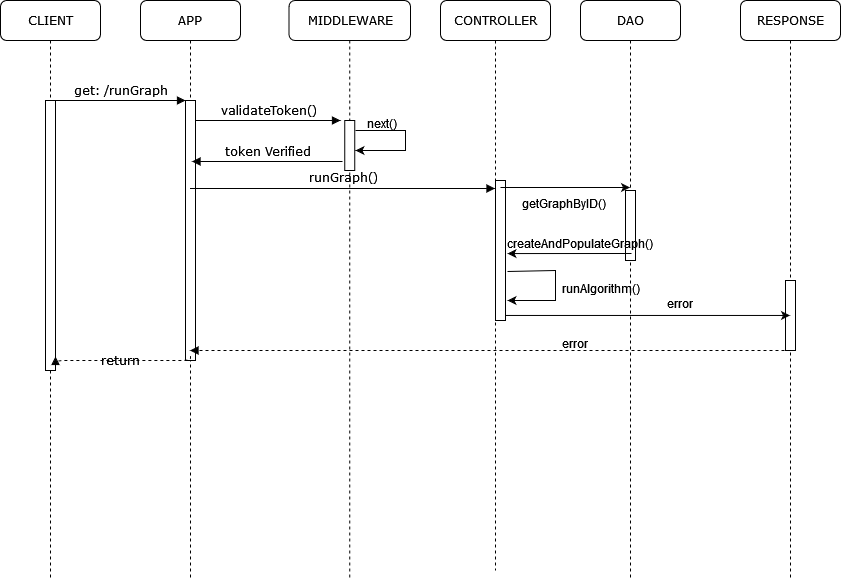

The diagram above was exported from draw.io. Its source (the exported page's mxGraphModel, read from the mxfile embedded in the PNG):
<mxGraphModel dx="1131" dy="762" grid="1" gridSize="10" guides="1" tooltips="1" connect="1" arrows="1" fold="1" page="1" pageScale="1" pageWidth="1100" pageHeight="850" background="none" math="0" shadow="0">
  <root>
    <mxCell id="EPD6EPKbxzhg1RfaPfjs-0" />
    <mxCell id="EPD6EPKbxzhg1RfaPfjs-1" parent="EPD6EPKbxzhg1RfaPfjs-0" />
    <mxCell id="EPD6EPKbxzhg1RfaPfjs-2" value="APP" style="shape=umlLifeline;perimeter=lifelinePerimeter;whiteSpace=wrap;html=1;container=1;collapsible=0;recursiveResize=0;outlineConnect=0;rounded=1;shadow=0;comic=0;labelBackgroundColor=none;strokeWidth=1;fontFamily=Verdana;fontSize=12;align=center;" vertex="1" parent="EPD6EPKbxzhg1RfaPfjs-1">
      <mxGeometry x="240" y="80" width="100" height="580" as="geometry" />
    </mxCell>
    <mxCell id="EPD6EPKbxzhg1RfaPfjs-3" value="" style="html=1;points=[];perimeter=orthogonalPerimeter;rounded=0;shadow=0;comic=0;labelBackgroundColor=none;strokeWidth=1;fontFamily=Verdana;fontSize=12;align=center;" vertex="1" parent="EPD6EPKbxzhg1RfaPfjs-2">
      <mxGeometry x="45" y="100" width="10" height="260" as="geometry" />
    </mxCell>
    <mxCell id="EPD6EPKbxzhg1RfaPfjs-4" value="MIDDLEWARE" style="shape=umlLifeline;perimeter=lifelinePerimeter;whiteSpace=wrap;html=1;container=1;collapsible=0;recursiveResize=0;outlineConnect=0;rounded=1;shadow=0;comic=0;labelBackgroundColor=none;strokeWidth=1;fontFamily=Verdana;fontSize=12;align=center;" vertex="1" parent="EPD6EPKbxzhg1RfaPfjs-1">
      <mxGeometry x="388.5" y="80" width="121.5" height="580" as="geometry" />
    </mxCell>
    <mxCell id="EPD6EPKbxzhg1RfaPfjs-5" value="" style="html=1;points=[];perimeter=orthogonalPerimeter;rounded=0;shadow=0;comic=0;labelBackgroundColor=none;strokeWidth=1;fontFamily=Verdana;fontSize=12;align=center;" vertex="1" parent="EPD6EPKbxzhg1RfaPfjs-4">
      <mxGeometry x="55.75" y="120" width="10" height="50" as="geometry" />
    </mxCell>
    <mxCell id="EPD6EPKbxzhg1RfaPfjs-7" value="CONTROLLER" style="shape=umlLifeline;perimeter=lifelinePerimeter;whiteSpace=wrap;html=1;container=1;collapsible=0;recursiveResize=0;outlineConnect=0;rounded=1;shadow=0;comic=0;labelBackgroundColor=none;strokeWidth=1;fontFamily=Verdana;fontSize=12;align=center;" vertex="1" parent="EPD6EPKbxzhg1RfaPfjs-1">
      <mxGeometry x="540" y="80" width="110" height="570" as="geometry" />
    </mxCell>
    <mxCell id="EPD6EPKbxzhg1RfaPfjs-10" value="DAO" style="shape=umlLifeline;perimeter=lifelinePerimeter;whiteSpace=wrap;html=1;container=1;collapsible=0;recursiveResize=0;outlineConnect=0;rounded=1;shadow=0;comic=0;labelBackgroundColor=none;strokeWidth=1;fontFamily=Verdana;fontSize=12;align=center;" vertex="1" parent="EPD6EPKbxzhg1RfaPfjs-1">
      <mxGeometry x="680" y="80" width="100" height="580" as="geometry" />
    </mxCell>
    <mxCell id="EPD6EPKbxzhg1RfaPfjs-11" value="" style="html=1;points=[];perimeter=orthogonalPerimeter;rounded=0;shadow=0;comic=0;labelBackgroundColor=none;strokeWidth=1;fontFamily=Verdana;fontSize=12;align=center;" vertex="1" parent="EPD6EPKbxzhg1RfaPfjs-10">
      <mxGeometry x="45" y="190" width="10" height="70" as="geometry" />
    </mxCell>
    <mxCell id="EPD6EPKbxzhg1RfaPfjs-12" value="runAlgorithm()" style="text;whiteSpace=wrap;html=1;" vertex="1" parent="EPD6EPKbxzhg1RfaPfjs-10">
      <mxGeometry x="-20" y="275" width="120" height="30" as="geometry" />
    </mxCell>
    <mxCell id="EPD6EPKbxzhg1RfaPfjs-13" value="error" style="text;whiteSpace=wrap;html=1;" vertex="1" parent="EPD6EPKbxzhg1RfaPfjs-10">
      <mxGeometry x="-20" y="330" width="120" height="30" as="geometry" />
    </mxCell>
    <mxCell id="EPD6EPKbxzhg1RfaPfjs-20" value="" style="html=1;points=[];perimeter=orthogonalPerimeter;rounded=0;shadow=0;comic=0;labelBackgroundColor=none;strokeWidth=1;fontFamily=Verdana;fontSize=12;align=center;" vertex="1" parent="EPD6EPKbxzhg1RfaPfjs-10">
      <mxGeometry x="-85" y="180" width="10" height="140" as="geometry" />
    </mxCell>
    <mxCell id="EPD6EPKbxzhg1RfaPfjs-26" value="" style="endArrow=classic;html=1;rounded=0;exitX=1.2;exitY=0.65;exitDx=0;exitDy=0;exitPerimeter=0;" edge="1" parent="EPD6EPKbxzhg1RfaPfjs-10" source="EPD6EPKbxzhg1RfaPfjs-20">
      <mxGeometry width="50" height="50" relative="1" as="geometry">
        <mxPoint x="-155" y="360" as="sourcePoint" />
        <mxPoint x="-73" y="300" as="targetPoint" />
        <Array as="points">
          <mxPoint x="-25" y="270" />
          <mxPoint x="-25" y="300" />
        </Array>
      </mxGeometry>
    </mxCell>
    <mxCell id="EPD6EPKbxzhg1RfaPfjs-24" value="" style="endArrow=classic;html=1;rounded=0;exitX=0.1;exitY=1;exitDx=0;exitDy=0;exitPerimeter=0;entryX=1.2;entryY=0.429;entryDx=0;entryDy=0;entryPerimeter=0;" edge="1" parent="EPD6EPKbxzhg1RfaPfjs-10">
      <mxGeometry width="50" height="50" relative="1" as="geometry">
        <mxPoint x="51" y="253" as="sourcePoint" />
        <mxPoint x="-73" y="253.05999999999995" as="targetPoint" />
      </mxGeometry>
    </mxCell>
    <mxCell id="EPD6EPKbxzhg1RfaPfjs-14" value="RESPONSE" style="shape=umlLifeline;perimeter=lifelinePerimeter;whiteSpace=wrap;html=1;container=1;collapsible=0;recursiveResize=0;outlineConnect=0;rounded=1;shadow=0;comic=0;labelBackgroundColor=none;strokeWidth=1;fontFamily=Verdana;fontSize=12;align=center;" vertex="1" parent="EPD6EPKbxzhg1RfaPfjs-1">
      <mxGeometry x="840" y="80" width="100" height="580" as="geometry" />
    </mxCell>
    <mxCell id="EPD6EPKbxzhg1RfaPfjs-15" value="" style="html=1;points=[];perimeter=orthogonalPerimeter;rounded=0;shadow=0;comic=0;labelBackgroundColor=none;strokeWidth=1;fontFamily=Verdana;fontSize=12;align=center;" vertex="1" parent="EPD6EPKbxzhg1RfaPfjs-14">
      <mxGeometry x="45" y="280" width="10" height="70" as="geometry" />
    </mxCell>
    <mxCell id="EPD6EPKbxzhg1RfaPfjs-29" value="error" style="text;whiteSpace=wrap;html=1;" vertex="1" parent="EPD6EPKbxzhg1RfaPfjs-14">
      <mxGeometry x="-75" y="290" width="120" height="30" as="geometry" />
    </mxCell>
    <mxCell id="EPD6EPKbxzhg1RfaPfjs-16" value="CLIENT" style="shape=umlLifeline;perimeter=lifelinePerimeter;whiteSpace=wrap;html=1;container=1;collapsible=0;recursiveResize=0;outlineConnect=0;rounded=1;shadow=0;comic=0;labelBackgroundColor=none;strokeWidth=1;fontFamily=Verdana;fontSize=12;align=center;" vertex="1" parent="EPD6EPKbxzhg1RfaPfjs-1">
      <mxGeometry x="100" y="80" width="100" height="580" as="geometry" />
    </mxCell>
    <mxCell id="EPD6EPKbxzhg1RfaPfjs-17" value="" style="html=1;points=[];perimeter=orthogonalPerimeter;rounded=0;shadow=0;comic=0;labelBackgroundColor=none;strokeWidth=1;fontFamily=Verdana;fontSize=12;align=center;" vertex="1" parent="EPD6EPKbxzhg1RfaPfjs-16">
      <mxGeometry x="45" y="100" width="10" height="270" as="geometry" />
    </mxCell>
    <mxCell id="EPD6EPKbxzhg1RfaPfjs-18" value="get: /runGraph" style="html=1;verticalAlign=bottom;endArrow=block;entryX=0;entryY=0;labelBackgroundColor=none;fontFamily=Verdana;fontSize=12;edgeStyle=elbowEdgeStyle;elbow=vertical;" edge="1" parent="EPD6EPKbxzhg1RfaPfjs-1" source="EPD6EPKbxzhg1RfaPfjs-17" target="EPD6EPKbxzhg1RfaPfjs-3">
      <mxGeometry relative="1" as="geometry">
        <mxPoint x="220" y="190" as="sourcePoint" />
      </mxGeometry>
    </mxCell>
    <mxCell id="EPD6EPKbxzhg1RfaPfjs-19" value="validateToken()" style="html=1;verticalAlign=bottom;endArrow=block;labelBackgroundColor=none;fontFamily=Verdana;fontSize=12;edgeStyle=elbowEdgeStyle;elbow=vertical;" edge="1" parent="EPD6EPKbxzhg1RfaPfjs-1" source="EPD6EPKbxzhg1RfaPfjs-3">
      <mxGeometry relative="1" as="geometry">
        <mxPoint x="370" y="200" as="sourcePoint" />
        <mxPoint x="440" y="200" as="targetPoint" />
      </mxGeometry>
    </mxCell>
    <mxCell id="EPD6EPKbxzhg1RfaPfjs-21" value="" style="endArrow=classic;html=1;rounded=0;" edge="1" parent="EPD6EPKbxzhg1RfaPfjs-1">
      <mxGeometry width="50" height="50" relative="1" as="geometry">
        <mxPoint x="600" y="267" as="sourcePoint" />
        <mxPoint x="729.5" y="267" as="targetPoint" />
        <Array as="points">
          <mxPoint x="650" y="267" />
        </Array>
      </mxGeometry>
    </mxCell>
    <mxCell id="EPD6EPKbxzhg1RfaPfjs-23" value="return" style="html=1;verticalAlign=bottom;endArrow=block;labelBackgroundColor=none;fontFamily=Verdana;fontSize=12;edgeStyle=elbowEdgeStyle;elbow=vertical;dashed=1;exitX=0.5;exitY=0.983;exitDx=0;exitDy=0;exitPerimeter=0;entryX=1;entryY=0.948;entryDx=0;entryDy=0;entryPerimeter=0;" edge="1" parent="EPD6EPKbxzhg1RfaPfjs-1" source="EPD6EPKbxzhg1RfaPfjs-3" target="EPD6EPKbxzhg1RfaPfjs-17">
      <mxGeometry x="0.0375" y="10" relative="1" as="geometry">
        <mxPoint x="280" y="406" as="sourcePoint" />
        <mxPoint x="155" y="410" as="targetPoint" />
        <Array as="points">
          <mxPoint x="155" y="440" />
          <mxPoint x="230" y="440" />
          <mxPoint x="210" y="406" />
          <mxPoint x="280" y="410" />
        </Array>
        <mxPoint as="offset" />
      </mxGeometry>
    </mxCell>
    <mxCell id="EPD6EPKbxzhg1RfaPfjs-27" value="" style="endArrow=classic;html=1;rounded=0;exitX=1;exitY=0.964;exitDx=0;exitDy=0;exitPerimeter=0;" edge="1" parent="EPD6EPKbxzhg1RfaPfjs-1" source="EPD6EPKbxzhg1RfaPfjs-20" target="EPD6EPKbxzhg1RfaPfjs-14">
      <mxGeometry width="50" height="50" relative="1" as="geometry">
        <mxPoint x="520" y="410" as="sourcePoint" />
        <mxPoint x="570" y="360" as="targetPoint" />
      </mxGeometry>
    </mxCell>
    <mxCell id="EPD6EPKbxzhg1RfaPfjs-28" value="" style="html=1;verticalAlign=bottom;endArrow=block;labelBackgroundColor=none;fontFamily=Verdana;fontSize=12;edgeStyle=elbowEdgeStyle;elbow=vertical;dashed=1;" edge="1" parent="EPD6EPKbxzhg1RfaPfjs-1" target="EPD6EPKbxzhg1RfaPfjs-2">
      <mxGeometry x="-0.1195" y="-4" relative="1" as="geometry">
        <mxPoint x="890" y="430" as="sourcePoint" />
        <mxPoint x="600" y="400" as="targetPoint" />
        <Array as="points">
          <mxPoint x="730" y="430" />
        </Array>
        <mxPoint as="offset" />
      </mxGeometry>
    </mxCell>
    <mxCell id="EPD6EPKbxzhg1RfaPfjs-9" value="createAndPopulateGraph()" style="text;whiteSpace=wrap;html=1;" vertex="1" parent="EPD6EPKbxzhg1RfaPfjs-1">
      <mxGeometry x="605" y="310" width="120" height="30" as="geometry" />
    </mxCell>
    <mxCell id="EPD6EPKbxzhg1RfaPfjs-22" value="getGraphByID()" style="text;whiteSpace=wrap;html=1;" vertex="1" parent="EPD6EPKbxzhg1RfaPfjs-1">
      <mxGeometry x="620" y="270" width="120" height="30" as="geometry" />
    </mxCell>
    <mxCell id="EPD6EPKbxzhg1RfaPfjs-6" value="runGraph()" style="html=1;verticalAlign=bottom;endArrow=block;labelBackgroundColor=none;fontFamily=Verdana;fontSize=12;edgeStyle=elbowEdgeStyle;elbow=vertical;" edge="1" parent="EPD6EPKbxzhg1RfaPfjs-1">
      <mxGeometry y="1" relative="1" as="geometry">
        <mxPoint x="289.5" y="268" as="sourcePoint" />
        <mxPoint x="594.5" y="268" as="targetPoint" />
        <mxPoint as="offset" />
      </mxGeometry>
    </mxCell>
    <mxCell id="CPZTVEW2Jes21mMJEmGy-0" value="" style="endArrow=classic;html=1;rounded=0;" edge="1" parent="EPD6EPKbxzhg1RfaPfjs-1">
      <mxGeometry width="50" height="50" relative="1" as="geometry">
        <mxPoint x="455" y="210" as="sourcePoint" />
        <mxPoint x="455" y="230" as="targetPoint" />
        <Array as="points">
          <mxPoint x="505" y="210" />
          <mxPoint x="505" y="230" />
        </Array>
      </mxGeometry>
    </mxCell>
    <mxCell id="CPZTVEW2Jes21mMJEmGy-1" value="next()" style="text;whiteSpace=wrap;html=1;" vertex="1" parent="EPD6EPKbxzhg1RfaPfjs-1">
      <mxGeometry x="465" y="190" width="120" height="30" as="geometry" />
    </mxCell>
    <mxCell id="J8g3DzMmCYj_B9jsIXkW-0" value="token Verified" style="html=1;verticalAlign=bottom;endArrow=block;labelBackgroundColor=none;fontFamily=Verdana;fontSize=12;edgeStyle=elbowEdgeStyle;elbow=vertical;" edge="1" parent="EPD6EPKbxzhg1RfaPfjs-1">
      <mxGeometry relative="1" as="geometry">
        <mxPoint x="442" y="241" as="sourcePoint" />
        <mxPoint x="291.5" y="241" as="targetPoint" />
      </mxGeometry>
    </mxCell>
  </root>
</mxGraphModel>